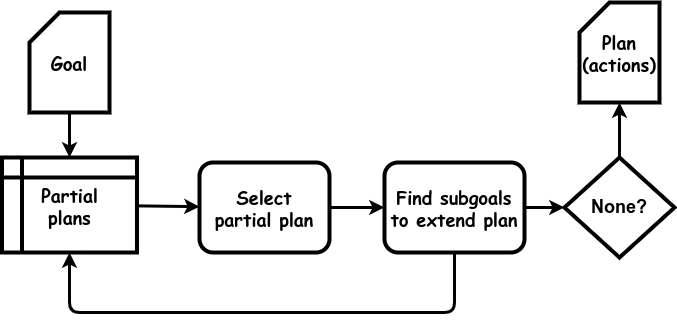

The diagram above was exported from draw.io. Its source (the exported page's mxGraphModel, read from the mxfile embedded in the PNG):
<mxGraphModel dx="1434" dy="711" grid="1" gridSize="10" guides="1" tooltips="1" connect="1" arrows="1" fold="1" page="1" pageScale="1" pageWidth="850" pageHeight="1100" math="0" shadow="0">
  <root>
    <mxCell id="0" />
    <mxCell id="1" parent="0" />
    <mxCell id="PndVKaCY1eIiszKevbjh-17" value="" style="endArrow=none;startArrow=classic;html=1;rounded=0;strokeWidth=3;endFill=0;" parent="1" source="JGTLKzU7vxt9fHpPfeOy-17" target="tv9WC5lIYfzOwHDltbdf-1" edge="1">
      <mxGeometry width="50" height="50" relative="1" as="geometry">
        <mxPoint x="510" y="440" as="sourcePoint" />
        <mxPoint x="340" y="380" as="targetPoint" />
      </mxGeometry>
    </mxCell>
    <mxCell id="tv9WC5lIYfzOwHDltbdf-1" value="&lt;b style=&quot;font-size: 18px;&quot;&gt;Select&lt;br&gt;partial plan&lt;br&gt;&lt;/b&gt;" style="rounded=1;whiteSpace=wrap;html=1;strokeWidth=4;fontFamily=Comic Sans MS;fontSize=18;" parent="1" vertex="1">
      <mxGeometry x="425" y="210" width="130" height="90" as="geometry" />
    </mxCell>
    <mxCell id="tv9WC5lIYfzOwHDltbdf-6" value="" style="endArrow=none;startArrow=classic;html=1;rounded=0;strokeWidth=3;endFill=0;" parent="1" source="DeVSOLoE_gNcimLm1ZY--1" target="JGTLKzU7vxt9fHpPfeOy-1" edge="1">
      <mxGeometry width="50" height="50" relative="1" as="geometry">
        <mxPoint x="295" y="210" as="sourcePoint" />
        <mxPoint x="788" y="270" as="targetPoint" />
      </mxGeometry>
    </mxCell>
    <mxCell id="JGTLKzU7vxt9fHpPfeOy-1" value="Goal" style="shape=card;whiteSpace=wrap;html=1;strokeWidth=4;fontFamily=Comic Sans MS;fontStyle=1;fontSize=18;" parent="1" vertex="1">
      <mxGeometry x="255" y="60" width="80" height="100" as="geometry" />
    </mxCell>
    <mxCell id="JGTLKzU7vxt9fHpPfeOy-5" value="" style="endArrow=none;startArrow=classic;html=1;rounded=1;strokeWidth=3;endFill=0;" parent="1" source="DeVSOLoE_gNcimLm1ZY--1" target="JGTLKzU7vxt9fHpPfeOy-17" edge="1">
      <mxGeometry width="50" height="50" relative="1" as="geometry">
        <mxPoint x="295" y="300" as="sourcePoint" />
        <mxPoint x="680" y="445" as="targetPoint" />
        <Array as="points">
          <mxPoint x="295" y="360" />
          <mxPoint x="680" y="360" />
        </Array>
      </mxGeometry>
    </mxCell>
    <mxCell id="JGTLKzU7vxt9fHpPfeOy-10" value="" style="endArrow=none;startArrow=classic;html=1;rounded=0;strokeWidth=3;endFill=0;" parent="1" source="tv9WC5lIYfzOwHDltbdf-1" target="DeVSOLoE_gNcimLm1ZY--1" edge="1">
      <mxGeometry width="50" height="50" relative="1" as="geometry">
        <mxPoint x="410" y="160" as="sourcePoint" />
        <mxPoint x="360.45000000000005" y="255" as="targetPoint" />
      </mxGeometry>
    </mxCell>
    <mxCell id="JGTLKzU7vxt9fHpPfeOy-11" value="" style="endArrow=none;startArrow=classic;html=1;rounded=0;strokeWidth=3;endFill=0;" parent="1" source="JGTLKzU7vxt9fHpPfeOy-14" target="JGTLKzU7vxt9fHpPfeOy-17" edge="1">
      <mxGeometry width="50" height="50" relative="1" as="geometry">
        <mxPoint x="740" y="363.0769230769231" as="sourcePoint" />
        <mxPoint x="959.1204463606391" y="520.1217347197564" as="targetPoint" />
      </mxGeometry>
    </mxCell>
    <mxCell id="JGTLKzU7vxt9fHpPfeOy-14" value="&lt;span style=&quot;font-size: 18px;&quot;&gt;&lt;b&gt;None?&lt;/b&gt;&lt;/span&gt;" style="rhombus;whiteSpace=wrap;html=1;strokeWidth=4;" parent="1" vertex="1">
      <mxGeometry x="790" y="205" width="110" height="100" as="geometry" />
    </mxCell>
    <mxCell id="JGTLKzU7vxt9fHpPfeOy-15" value="Plan&lt;br&gt;(actions)" style="shape=card;whiteSpace=wrap;html=1;strokeWidth=4;fontFamily=Comic Sans MS;fontStyle=1;fontSize=18;" parent="1" vertex="1">
      <mxGeometry x="805" y="50" width="80" height="100" as="geometry" />
    </mxCell>
    <mxCell id="JGTLKzU7vxt9fHpPfeOy-16" value="" style="endArrow=none;startArrow=classic;html=1;rounded=0;strokeWidth=3;endFill=0;" parent="1" source="JGTLKzU7vxt9fHpPfeOy-15" target="JGTLKzU7vxt9fHpPfeOy-14" edge="1">
      <mxGeometry width="50" height="50" relative="1" as="geometry">
        <mxPoint x="759" y="203" as="sourcePoint" />
        <mxPoint x="530" y="244" as="targetPoint" />
      </mxGeometry>
    </mxCell>
    <mxCell id="JGTLKzU7vxt9fHpPfeOy-17" value="&lt;b style=&quot;font-size: 18px;&quot;&gt;Find subgoals&lt;br&gt;to extend plan&lt;br&gt;&lt;/b&gt;" style="rounded=1;whiteSpace=wrap;html=1;strokeWidth=4;fontFamily=Comic Sans MS;fontSize=18;" parent="1" vertex="1">
      <mxGeometry x="610" y="210" width="140" height="90" as="geometry" />
    </mxCell>
    <mxCell id="DeVSOLoE_gNcimLm1ZY--1" value="Partial&lt;br&gt;plans" style="shape=internalStorage;whiteSpace=wrap;html=1;backgroundOutline=1;strokeWidth=4;fontSize=18;fontFamily=Comic Sans MS;fontStyle=1" vertex="1" parent="1">
      <mxGeometry x="227.5" y="205" width="135" height="95" as="geometry" />
    </mxCell>
  </root>
</mxGraphModel>